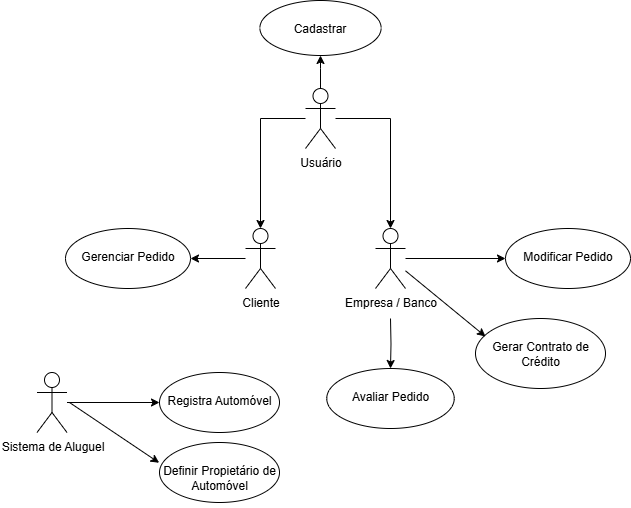

The diagram above was exported from draw.io. Its source (the exported page's mxGraphModel, read from the mxfile embedded in the PNG):
<mxGraphModel dx="885" dy="475" grid="1" gridSize="10" guides="1" tooltips="1" connect="1" arrows="1" fold="1" page="1" pageScale="1" pageWidth="827" pageHeight="1169" math="0" shadow="0">
  <root>
    <mxCell id="0" />
    <mxCell id="1" parent="0" />
    <mxCell id="M6Udk_anC371667XtTwU-10" value="" style="edgeStyle=orthogonalEdgeStyle;rounded=0;orthogonalLoop=1;jettySize=auto;html=1;" parent="1" source="M6Udk_anC371667XtTwU-8" target="M6Udk_anC371667XtTwU-9" edge="1">
      <mxGeometry relative="1" as="geometry" />
    </mxCell>
    <mxCell id="M6Udk_anC371667XtTwU-12" value="" style="edgeStyle=orthogonalEdgeStyle;rounded=0;orthogonalLoop=1;jettySize=auto;html=1;" parent="1" source="M6Udk_anC371667XtTwU-8" target="M6Udk_anC371667XtTwU-11" edge="1">
      <mxGeometry relative="1" as="geometry" />
    </mxCell>
    <mxCell id="M6Udk_anC371667XtTwU-26" value="" style="edgeStyle=orthogonalEdgeStyle;rounded=0;orthogonalLoop=1;jettySize=auto;html=1;" parent="1" source="M6Udk_anC371667XtTwU-8" target="M6Udk_anC371667XtTwU-25" edge="1">
      <mxGeometry relative="1" as="geometry" />
    </mxCell>
    <mxCell id="M6Udk_anC371667XtTwU-8" value="Usuário" style="shape=umlActor;verticalLabelPosition=bottom;verticalAlign=top;html=1;outlineConnect=0;" parent="1" vertex="1">
      <mxGeometry x="396" y="148" width="30" height="60" as="geometry" />
    </mxCell>
    <mxCell id="M6Udk_anC371667XtTwU-24" value="" style="edgeStyle=orthogonalEdgeStyle;rounded=0;orthogonalLoop=1;jettySize=auto;html=1;" parent="1" source="M6Udk_anC371667XtTwU-9" target="M6Udk_anC371667XtTwU-23" edge="1">
      <mxGeometry relative="1" as="geometry" />
    </mxCell>
    <mxCell id="M6Udk_anC371667XtTwU-9" value="Cliente" style="shape=umlActor;verticalLabelPosition=bottom;verticalAlign=top;html=1;outlineConnect=0;" parent="1" vertex="1">
      <mxGeometry x="336" y="288" width="30" height="60" as="geometry" />
    </mxCell>
    <mxCell id="M6Udk_anC371667XtTwU-19" value="" style="edgeStyle=orthogonalEdgeStyle;rounded=0;orthogonalLoop=1;jettySize=auto;html=1;" parent="1" source="M6Udk_anC371667XtTwU-11" target="M6Udk_anC371667XtTwU-18" edge="1">
      <mxGeometry relative="1" as="geometry" />
    </mxCell>
    <mxCell id="M6Udk_anC371667XtTwU-21" value="" style="edgeStyle=orthogonalEdgeStyle;rounded=0;orthogonalLoop=1;jettySize=auto;html=1;" parent="1" target="M6Udk_anC371667XtTwU-20" edge="1">
      <mxGeometry relative="1" as="geometry">
        <mxPoint x="481" y="378" as="sourcePoint" />
      </mxGeometry>
    </mxCell>
    <mxCell id="M6Udk_anC371667XtTwU-11" value="Empresa / Banco" style="shape=umlActor;verticalLabelPosition=bottom;verticalAlign=top;html=1;outlineConnect=0;" parent="1" vertex="1">
      <mxGeometry x="466" y="288" width="30" height="60" as="geometry" />
    </mxCell>
    <mxCell id="M6Udk_anC371667XtTwU-18" value="&lt;br&gt;Modificar Pedido" style="ellipse;whiteSpace=wrap;html=1;verticalAlign=top;" parent="1" vertex="1">
      <mxGeometry x="596" y="288" width="125" height="60" as="geometry" />
    </mxCell>
    <mxCell id="M6Udk_anC371667XtTwU-20" value="&lt;br&gt;Avaliar Pedido" style="ellipse;whiteSpace=wrap;html=1;verticalAlign=top;" parent="1" vertex="1">
      <mxGeometry x="417.25" y="428" width="127.5" height="60" as="geometry" />
    </mxCell>
    <mxCell id="M6Udk_anC371667XtTwU-23" value="&lt;br&gt;Gerenciar Pedido" style="ellipse;whiteSpace=wrap;html=1;verticalAlign=top;" parent="1" vertex="1">
      <mxGeometry x="156" y="288" width="125" height="60" as="geometry" />
    </mxCell>
    <mxCell id="M6Udk_anC371667XtTwU-25" value="&lt;br&gt;Cadastrar" style="ellipse;whiteSpace=wrap;html=1;verticalAlign=top;" parent="1" vertex="1">
      <mxGeometry x="350.38" y="60" width="121.25" height="55" as="geometry" />
    </mxCell>
    <mxCell id="M6Udk_anC371667XtTwU-31" value="" style="edgeStyle=orthogonalEdgeStyle;rounded=0;orthogonalLoop=1;jettySize=auto;html=1;" parent="1" source="M6Udk_anC371667XtTwU-27" target="M6Udk_anC371667XtTwU-30" edge="1">
      <mxGeometry relative="1" as="geometry" />
    </mxCell>
    <mxCell id="M6Udk_anC371667XtTwU-27" value="Sistema de Aluguel" style="shape=umlActor;verticalLabelPosition=bottom;verticalAlign=top;html=1;outlineConnect=0;" parent="1" vertex="1">
      <mxGeometry x="127.5" y="432" width="30" height="60" as="geometry" />
    </mxCell>
    <mxCell id="M6Udk_anC371667XtTwU-30" value="&lt;br&gt;Registra Automóvel" style="ellipse;whiteSpace=wrap;html=1;verticalAlign=top;" parent="1" vertex="1">
      <mxGeometry x="250" y="432" width="120" height="60" as="geometry" />
    </mxCell>
    <mxCell id="M6Udk_anC371667XtTwU-32" value="&lt;br&gt;Definir Propietário de Automóvel&lt;div&gt;&lt;br/&gt;&lt;/div&gt;" style="ellipse;whiteSpace=wrap;html=1;verticalAlign=top;" parent="1" vertex="1">
      <mxGeometry x="250" y="502" width="120" height="60" as="geometry" />
    </mxCell>
    <mxCell id="M6Udk_anC371667XtTwU-35" value="" style="endArrow=classic;html=1;rounded=0;entryX=-0.003;entryY=0.338;entryDx=0;entryDy=0;entryPerimeter=0;" parent="1" target="M6Udk_anC371667XtTwU-32" edge="1">
      <mxGeometry width="50" height="50" relative="1" as="geometry">
        <mxPoint x="160" y="462" as="sourcePoint" />
        <mxPoint x="440" y="392" as="targetPoint" />
      </mxGeometry>
    </mxCell>
    <mxCell id="M6Udk_anC371667XtTwU-36" value="Gerar Contrato de Crédito" style="ellipse;whiteSpace=wrap;html=1;" parent="1" vertex="1">
      <mxGeometry x="566" y="378" width="130" height="70" as="geometry" />
    </mxCell>
    <mxCell id="M6Udk_anC371667XtTwU-37" value="" style="endArrow=classic;html=1;rounded=0;entryX=0.077;entryY=0.257;entryDx=0;entryDy=0;entryPerimeter=0;" parent="1" source="M6Udk_anC371667XtTwU-11" target="M6Udk_anC371667XtTwU-36" edge="1">
      <mxGeometry width="50" height="50" relative="1" as="geometry">
        <mxPoint x="466" y="398" as="sourcePoint" />
        <mxPoint x="516" y="348" as="targetPoint" />
      </mxGeometry>
    </mxCell>
  </root>
</mxGraphModel>